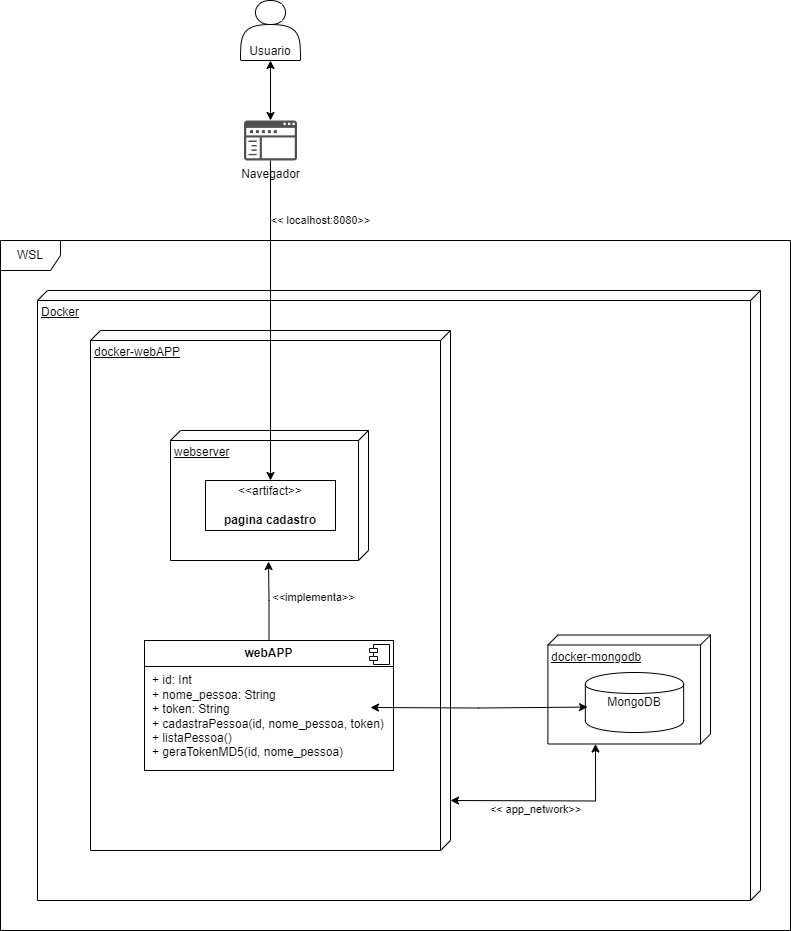

The diagram above was exported from draw.io. Its source (the exported page's mxGraphModel, read from the mxfile embedded in the PNG):
<mxGraphModel dx="819" dy="441" grid="1" gridSize="10" guides="1" tooltips="1" connect="1" arrows="1" fold="1" page="1" pageScale="1" pageWidth="827" pageHeight="1169" math="0" shadow="0">
  <root>
    <mxCell id="0" />
    <mxCell id="1" parent="0" />
    <mxCell id="Njse6kZoVnTeCLFkQbDK-15" value="Docker" style="verticalAlign=top;align=left;spacingTop=8;spacingLeft=2;spacingRight=12;shape=cube;size=10;direction=south;fontStyle=4;html=1;whiteSpace=wrap;" parent="1" vertex="1">
      <mxGeometry x="56" y="500" width="723" height="610" as="geometry" />
    </mxCell>
    <mxCell id="2" value="Usuario" style="shape=actor;whiteSpace=wrap;html=1;verticalAlign=bottom;" parent="1" vertex="1">
      <mxGeometry x="259" y="210" width="60" height="60" as="geometry" />
    </mxCell>
    <mxCell id="14" style="edgeStyle=orthogonalEdgeStyle;rounded=0;orthogonalLoop=1;jettySize=auto;html=1;startArrow=classic;startFill=1;" parent="1" source="Njse6kZoVnTeCLFkQbDK-19" target="2" edge="1">
      <mxGeometry relative="1" as="geometry">
        <mxPoint x="159.02857142857135" y="-10" as="sourcePoint" />
      </mxGeometry>
      <mxLabel x="0.5" y="1" value="Exibe Cadastro com Token" as="label" />
    </mxCell>
    <mxCell id="HKstxOxSkG9rUkHv0c1t-18" style="edgeStyle=orthogonalEdgeStyle;rounded=0;orthogonalLoop=1;jettySize=auto;html=1;strokeColor=default;startArrow=classic;startFill=1;entryX=0;entryY=0;entryDx=109;entryDy=115;entryPerimeter=0;" parent="1" target="HKstxOxSkG9rUkHv0c1t-16" edge="1">
      <mxGeometry relative="1" as="geometry">
        <mxPoint x="469" y="1010" as="sourcePoint" />
        <mxPoint x="629" y="1010" as="targetPoint" />
      </mxGeometry>
    </mxCell>
    <mxCell id="Njse6kZoVnTeCLFkQbDK-22" value="&amp;lt;&amp;lt; app_network&amp;gt;&amp;gt;" style="edgeLabel;html=1;align=center;verticalAlign=middle;resizable=0;points=[];labelBackgroundColor=none;" parent="HKstxOxSkG9rUkHv0c1t-18" vertex="1" connectable="0">
      <mxGeometry x="-0.765" y="-2" relative="1" as="geometry">
        <mxPoint x="61" y="7" as="offset" />
      </mxGeometry>
    </mxCell>
    <mxCell id="HKstxOxSkG9rUkHv0c1t-15" value="docker-webAPP" style="verticalAlign=top;align=left;spacingTop=8;spacingLeft=2;spacingRight=12;shape=cube;size=10;direction=south;fontStyle=4;html=1;whiteSpace=wrap;" parent="1" vertex="1">
      <mxGeometry x="109" y="540" width="360" height="520" as="geometry" />
    </mxCell>
    <mxCell id="HKstxOxSkG9rUkHv0c1t-20" value="&lt;p style=&quot;margin:0px;margin-top:6px;text-align:center;&quot;&gt;&lt;b&gt;webAPP&lt;/b&gt;&lt;/p&gt;&lt;hr size=&quot;1&quot; style=&quot;border-style:solid;&quot;&gt;&lt;p style=&quot;margin:0px;margin-left:8px;&quot;&gt;+ id: Int&lt;br&gt;&lt;/p&gt;&lt;p style=&quot;margin:0px;margin-left:8px;&quot;&gt;+ nome_pessoa: String&lt;/p&gt;&lt;p style=&quot;margin:0px;margin-left:8px;&quot;&gt;+ token: String&lt;/p&gt;&lt;p style=&quot;margin:0px;margin-left:8px;&quot;&gt;&lt;span style=&quot;background-color: initial;&quot;&gt;+ cadastraPessoa(id, nome_pessoa, token)&lt;/span&gt;&lt;br&gt;&lt;/p&gt;&lt;p style=&quot;margin:0px;margin-left:8px;&quot;&gt;+ listaPessoa()&lt;/p&gt;&lt;p style=&quot;margin:0px;margin-left:8px;&quot;&gt;+ geraTokenMD5(id, nome_pessoa)&lt;/p&gt;" style="align=left;overflow=fill;html=1;dropTarget=0;whiteSpace=wrap;" parent="1" vertex="1">
      <mxGeometry x="163" y="850" width="249" height="130" as="geometry" />
    </mxCell>
    <mxCell id="HKstxOxSkG9rUkHv0c1t-21" value="" style="shape=component;jettyWidth=8;jettyHeight=4;" parent="HKstxOxSkG9rUkHv0c1t-20" vertex="1">
      <mxGeometry x="1" width="20" height="20" relative="1" as="geometry">
        <mxPoint x="-24" y="4" as="offset" />
      </mxGeometry>
    </mxCell>
    <mxCell id="Njse6kZoVnTeCLFkQbDK-18" value="WSL" style="shape=umlFrame;whiteSpace=wrap;html=1;pointerEvents=0;" parent="1" vertex="1">
      <mxGeometry x="19" y="450" width="790" height="690" as="geometry" />
    </mxCell>
    <mxCell id="Njse6kZoVnTeCLFkQbDK-19" value="Navegador" style="sketch=0;pointerEvents=1;shadow=0;dashed=0;html=1;strokeColor=none;fillColor=#505050;labelPosition=center;verticalLabelPosition=bottom;verticalAlign=top;outlineConnect=0;align=center;shape=mxgraph.office.concepts.navigation;" parent="1" vertex="1">
      <mxGeometry x="262.5" y="330" width="53" height="40" as="geometry" />
    </mxCell>
    <mxCell id="Njse6kZoVnTeCLFkQbDK-21" value="" style="group" parent="1" vertex="1" connectable="0">
      <mxGeometry x="559" y="840" width="170" height="118" as="geometry" />
    </mxCell>
    <mxCell id="HKstxOxSkG9rUkHv0c1t-16" value="docker-mongodb" style="verticalAlign=top;align=left;spacingTop=8;spacingLeft=2;spacingRight=12;shape=cube;size=10;direction=south;fontStyle=4;html=1;whiteSpace=wrap;" parent="Njse6kZoVnTeCLFkQbDK-21" vertex="1">
      <mxGeometry x="7.391304347826086" y="4.5" width="162.60869565217394" height="109" as="geometry" />
    </mxCell>
    <mxCell id="HKstxOxSkG9rUkHv0c1t-30" value="" style="group" parent="Njse6kZoVnTeCLFkQbDK-21" vertex="1" connectable="0">
      <mxGeometry width="162.60869565217394" height="118" as="geometry" />
    </mxCell>
    <mxCell id="6" value="MongoDB" style="shape=cylinder;whiteSpace=wrap;html=1;" parent="HKstxOxSkG9rUkHv0c1t-30" vertex="1">
      <mxGeometry x="44.83526315789474" y="42" width="98.32263157894737" height="60" as="geometry" />
    </mxCell>
    <mxCell id="HKstxOxSkG9rUkHv0c1t-26" style="edgeStyle=orthogonalEdgeStyle;rounded=0;orthogonalLoop=1;jettySize=auto;html=1;entryX=0.022;entryY=0.576;entryDx=0;entryDy=0;entryPerimeter=0;startArrow=classic;startFill=1;" parent="1" target="6" edge="1">
      <mxGeometry relative="1" as="geometry">
        <mxPoint x="389" y="917" as="sourcePoint" />
        <mxPoint x="617.6599999999999" y="913.5185714285715" as="targetPoint" />
      </mxGeometry>
    </mxCell>
    <mxCell id="Njse6kZoVnTeCLFkQbDK-24" value="webserver" style="verticalAlign=top;align=left;spacingTop=8;spacingLeft=2;spacingRight=12;shape=cube;size=10;direction=south;fontStyle=4;html=1;whiteSpace=wrap;" parent="1" vertex="1">
      <mxGeometry x="189" y="640" width="198" height="130" as="geometry" />
    </mxCell>
    <mxCell id="Njse6kZoVnTeCLFkQbDK-25" value="&amp;lt;&amp;lt;artifact&amp;gt;&amp;gt;&lt;br&gt;&lt;br&gt;&lt;b&gt;pagina cadastro&lt;/b&gt;" style="html=1;align=center;verticalAlign=middle;dashed=0;whiteSpace=wrap;" parent="1" vertex="1">
      <mxGeometry x="224" y="690" width="130" height="50" as="geometry" />
    </mxCell>
    <mxCell id="Njse6kZoVnTeCLFkQbDK-26" style="edgeStyle=orthogonalEdgeStyle;rounded=0;orthogonalLoop=1;jettySize=auto;html=1;entryX=1.008;entryY=0.505;entryDx=0;entryDy=0;entryPerimeter=0;" parent="1" source="HKstxOxSkG9rUkHv0c1t-20" target="Njse6kZoVnTeCLFkQbDK-24" edge="1">
      <mxGeometry relative="1" as="geometry" />
    </mxCell>
    <mxCell id="Njse6kZoVnTeCLFkQbDK-27" value="&amp;lt;&amp;lt;implementa&amp;gt;&amp;gt;" style="edgeLabel;html=1;align=center;verticalAlign=middle;resizable=0;points=[];labelBackgroundColor=none;" parent="Njse6kZoVnTeCLFkQbDK-26" vertex="1" connectable="0">
      <mxGeometry x="0.1278" y="-4" relative="1" as="geometry">
        <mxPoint x="41" y="1" as="offset" />
      </mxGeometry>
    </mxCell>
    <mxCell id="Njse6kZoVnTeCLFkQbDK-28" style="edgeStyle=orthogonalEdgeStyle;rounded=0;orthogonalLoop=1;jettySize=auto;html=1;" parent="1" source="Njse6kZoVnTeCLFkQbDK-19" target="Njse6kZoVnTeCLFkQbDK-25" edge="1">
      <mxGeometry relative="1" as="geometry">
        <Array as="points">
          <mxPoint x="289" y="430" />
          <mxPoint x="289" y="430" />
        </Array>
      </mxGeometry>
    </mxCell>
    <mxCell id="-VOmTfWz19sz3HGDjy2Y-14" value="&amp;lt;&amp;lt; localhost:8080&amp;gt;&amp;gt;" style="edgeLabel;html=1;align=center;verticalAlign=middle;resizable=0;points=[];" parent="Njse6kZoVnTeCLFkQbDK-28" vertex="1" connectable="0">
      <mxGeometry x="-0.575" y="1" relative="1" as="geometry">
        <mxPoint x="49" y="-8" as="offset" />
      </mxGeometry>
    </mxCell>
  </root>
</mxGraphModel>